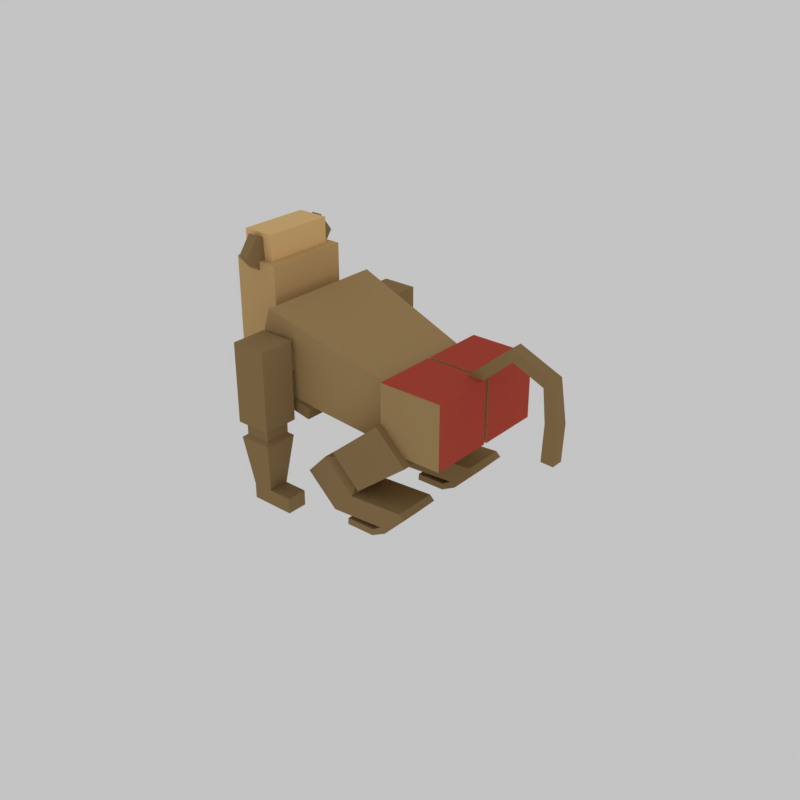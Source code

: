 # Source: baboon.blend  (saved by Blender 2.77.0; exported with 4.5.12 LTS)
import bpy
from mathutils import Matrix  # noqa: F401  (used for matrix-valued properties, if any)

bpy.ops.wm.read_factory_settings(use_empty=True)
scene = bpy.context.scene
scene.name = 'Scene'

# ---- collections
col_collection_1 = bpy.data.collections.new('Collection 1'); scene.collection.children.link(col_collection_1)

# ---- materials (node trees are filled in below, after node groups)
mat_baboon_004 = bpy.data.materials.new('baboon.004')
mat_baboon_004.alpha_threshold = 0.0
mat_baboon_004.roughness = 0.5
mat_baboon_010 = bpy.data.materials.new('baboon.010')
mat_baboon_010.alpha_threshold = 0.0
mat_baboon_010.roughness = 0.5
mat_baboon_011 = bpy.data.materials.new('baboon.011')
mat_baboon_011.alpha_threshold = 0.0
mat_baboon_011.roughness = 0.5
mat_baboon_007 = bpy.data.materials.new('baboon.007')
mat_baboon_007.alpha_threshold = 0.0
mat_baboon_007.roughness = 0.5
mat_baboon_008 = bpy.data.materials.new('baboon.008')
mat_baboon_008.alpha_threshold = 0.0
mat_baboon_008.roughness = 0.5
mat_baboon_006 = bpy.data.materials.new('baboon.006')
mat_baboon_006.alpha_threshold = 0.0
mat_baboon_006.roughness = 0.5
mat_baboon_001 = bpy.data.materials.new('baboon.001')
mat_baboon_001.alpha_threshold = 0.0
mat_baboon_001.roughness = 0.5
mat_baboon_002 = bpy.data.materials.new('baboon.002')
mat_baboon_002.alpha_threshold = 0.0
mat_baboon_002.roughness = 0.5
mat_baboon_003 = bpy.data.materials.new('baboon.003')
mat_baboon_003.alpha_threshold = 0.0
mat_baboon_003.roughness = 0.5

# ---- material node trees
mat_baboon_004.use_nodes = True; mat_baboon_004.node_tree.nodes.clear()
_N = mat_baboon_004.node_tree.nodes; _L = mat_baboon_004.node_tree.links
n0 = _N.new('ShaderNodeOutputMaterial'); n0.name = 'Material Output'; n0.location = (300, 300)
n1 = _N.new('ShaderNodeBsdfDiffuse'); n1.name = 'Diffuse BSDF'; n1.location = (10, 300)
n1.inputs[0].default_value = (0.3185, 0.2118, 0.096, 1.0)
_L.new(n1.outputs[0], n0.inputs[0])
n0.is_active_output = True
mat_baboon_010.use_nodes = True; mat_baboon_010.node_tree.nodes.clear()
_N = mat_baboon_010.node_tree.nodes; _L = mat_baboon_010.node_tree.links
n0 = _N.new('ShaderNodeOutputMaterial'); n0.name = 'Material Output'; n0.location = (300, 300)
n1 = _N.new('ShaderNodeBsdfDiffuse'); n1.name = 'Diffuse BSDF'; n1.location = (10, 300)
n1.inputs[0].default_value = (0.0291, 0.01759, 0.01106, 1.0)
_L.new(n1.outputs[0], n0.inputs[0])
n0.is_active_output = True
mat_baboon_011.use_nodes = True; mat_baboon_011.node_tree.nodes.clear()
_N = mat_baboon_011.node_tree.nodes; _L = mat_baboon_011.node_tree.links
n0 = _N.new('ShaderNodeOutputMaterial'); n0.name = 'Material Output'; n0.location = (300, 300)
n1 = _N.new('ShaderNodeBsdfDiffuse'); n1.name = 'Diffuse BSDF'; n1.location = (10, 300)
n1.inputs[0].default_value = (0.0, 0.0, 0.0, 1.0)
_L.new(n1.outputs[0], n0.inputs[0])
n0.is_active_output = True
mat_baboon_007.use_nodes = True; mat_baboon_007.node_tree.nodes.clear()
_N = mat_baboon_007.node_tree.nodes; _L = mat_baboon_007.node_tree.links
n0 = _N.new('ShaderNodeOutputMaterial'); n0.name = 'Material Output'; n0.location = (300, 300)
n1 = _N.new('ShaderNodeBsdfDiffuse'); n1.name = 'Diffuse BSDF'; n1.location = (10, 300)
n1.inputs[0].default_value = (0.4385, 0.2902, 0.1298, 1.0)
_L.new(n1.outputs[0], n0.inputs[0])
n0.is_active_output = True
mat_baboon_008.use_nodes = True; mat_baboon_008.node_tree.nodes.clear()
_N = mat_baboon_008.node_tree.nodes; _L = mat_baboon_008.node_tree.links
n0 = _N.new('ShaderNodeOutputMaterial'); n0.name = 'Material Output'; n0.location = (300, 300)
n1 = _N.new('ShaderNodeBsdfDiffuse'); n1.name = 'Diffuse BSDF'; n1.location = (10, 300)
n1.inputs[0].default_value = (0.4969, 0.07665, 0.05113, 1.0)
_L.new(n1.outputs[0], n0.inputs[0])
n0.is_active_output = True
mat_baboon_006.use_nodes = True; mat_baboon_006.node_tree.nodes.clear()
_N = mat_baboon_006.node_tree.nodes; _L = mat_baboon_006.node_tree.links
n0 = _N.new('ShaderNodeOutputMaterial'); n0.name = 'Material Output'; n0.location = (300, 300)
n1 = _N.new('ShaderNodeBsdfDiffuse'); n1.name = 'Diffuse BSDF'; n1.location = (10, 300)
n1.inputs[0].default_value = (0.855, 0.5608, 0.2455, 1.0)
_L.new(n1.outputs[0], n0.inputs[0])
n0.is_active_output = True
mat_baboon_001.use_nodes = True; mat_baboon_001.node_tree.nodes.clear()
_N = mat_baboon_001.node_tree.nodes; _L = mat_baboon_001.node_tree.links
n0 = _N.new('ShaderNodeOutputMaterial'); n0.name = 'Material Output'; n0.location = (300, 300)
n1 = _N.new('ShaderNodeBsdfDiffuse'); n1.name = 'Diffuse BSDF'; n1.location = (10, 300)
n1.inputs[0].default_value = (0.8, 0.1187, 0.07817, 1.0)
_L.new(n1.outputs[0], n0.inputs[0])
n0.is_active_output = True
mat_baboon_002.use_nodes = True; mat_baboon_002.node_tree.nodes.clear()
_N = mat_baboon_002.node_tree.nodes; _L = mat_baboon_002.node_tree.links
n0 = _N.new('ShaderNodeOutputMaterial'); n0.name = 'Material Output'; n0.location = (300, 300)
n1 = _N.new('ShaderNodeBsdfDiffuse'); n1.name = 'Diffuse BSDF'; n1.location = (10, 300)
n1.inputs[0].default_value = (0.3862, 0.5705, 0.5543, 1.0)
_L.new(n1.outputs[0], n0.inputs[0])
n0.is_active_output = True
mat_baboon_003.use_nodes = True; mat_baboon_003.node_tree.nodes.clear()
_N = mat_baboon_003.node_tree.nodes; _L = mat_baboon_003.node_tree.links
n0 = _N.new('ShaderNodeOutputMaterial'); n0.name = 'Material Output'; n0.location = (300, 300)
n1 = _N.new('ShaderNodeBsdfDiffuse'); n1.name = 'Diffuse BSDF'; n1.location = (10, 300)
n1.inputs[0].default_value = (0.6267, 0.4126, 0.1823, 1.0)
_L.new(n1.outputs[0], n0.inputs[0])
n0.is_active_output = True

# ---- world
world_world = bpy.data.worlds.new('World'); scene.world = world_world
world_world.color = (0.5489, 0.5489, 0.5489)
world_world.use_sun_shadow = False
world_world.sun_shadow_jitter_overblur = 0.0
world_world.cycles.sampling_method = 'MANUAL'

# ---- meshes
me_cube_004 = bpy.data.meshes.new('Cube.004')
me_cube_004.from_pydata([(5.057, 24.26, -3.338), (4.632, 23.24, -3.02), (4.636, 24.25, -3.91), (4.21, 23.23, -3.592), (2.082, 33.06, -1.182), (1.512, 32.96, -0.761), (1.661, 33.05, -1.753), (1.09, 32.95, -1.333), (1.904, 38.12, -1.954), (2.285, 36.96, -2.23), (2.325, 38.13, -1.382), (2.706, 36.97, -1.658), (3.772, 38.93, -3.334), (3.75, 37.38, -3.311), (4.193, 38.94, -2.762), (4.172, 37.39, -2.739), (5.469, 38.73, -4.583), (5.447, 37.18, -4.56), (5.89, 38.74, -4.011), (5.868, 37.19, -3.989), (0.1827, -2.746, -1.952), (0.7146, -2.723, -2.474), (0.5029, -2.737, -1.517), (1.159, -2.711, -1.871), (0.3447, -2.814, -1.945), (0.695, -2.831, -2.288), (0.5441, -2.808, -1.674), (0.9762, -2.823, -1.907), (1.159, -2.887, -1.87), (0.5031, -2.864, -1.517), (0.715, -2.898, -2.474), (0.1829, -2.872, -1.952), (1.57, -2.709, -0.06873), (2.102, -2.686, -0.5909), (1.891, -2.7, 0.3658), (2.547, -2.674, 0.01223), (1.732, -2.777, -0.06139), (2.083, -2.794, -0.4051), (1.932, -2.771, 0.2092), (2.364, -2.786, -0.02345), (2.547, -2.85, 0.0127), (1.891, -2.827, 0.3661), (2.103, -2.861, -0.5905), (1.571, -2.835, -0.0684), (1.495, -2.298, 0.8647), (1.71, -2.298, 0.7069), (1.495, -3.755, 0.8647), (1.71, -3.755, 0.7069), (-0.4113, -2.298, -1.723), (-0.1971, -2.298, -1.881), (-0.4113, -3.755, -1.723), (-0.1971, -3.755, -1.881), (1.456, -3.755, 0.09515), (1.249, -3.755, -0.5509), (0.8679, -3.755, -1.068), (0.3121, -3.755, -1.457), (0.09793, -3.755, -1.3), (0.6536, -3.755, -0.9105), (1.035, -3.755, -0.393), (1.242, -3.755, 0.253), (0.3121, -2.298, -1.457), (0.8679, -2.298, -1.068), (1.249, -2.298, -0.5509), (1.456, -2.298, 0.09515), (1.242, -2.298, 0.253), (1.035, -2.298, -0.393), (0.6536, -2.298, -0.9105), (0.09793, -2.298, -1.3), (8.272, 15.39, -3.72), (5.855, 21.64, -2.334), (9.304, 18.35, -4.48), (7.238, 25.62, -3.353), (9.381, 15.39, -2.216), (7.341, 21.64, -0.3176), (10.41, 18.35, -2.976), (8.724, 25.62, -1.337), (9.294, 18.76, -4.791), (7.979, 14.98, -3.822), (10.71, 18.76, -2.874), (9.391, 14.98, -1.905), (9.481, 17.81, -4.61), (8.449, 14.84, -3.85), (10.59, 17.81, -3.106), (9.557, 14.84, -2.346), (9.624, 17.9, -5.1), (8.251, 13.95, -4.088), (11.1, 17.9, -3.098), (9.726, 13.95, -2.087), (10.67, 15.23, -5.868), (9.295, 11.29, -4.857), (12.14, 15.23, -3.867), (10.77, 11.29, -2.855), (10.93, 24.85, -2.972), (9.453, 24.85, -4.974), (11.97, 22.19, -3.741), (10.5, 22.19, -5.742), (11.14, 25.46, -3.128), (9.664, 25.46, -5.129), (12.18, 22.79, -3.897), (10.71, 22.79, -5.898), (12.25, 20.98, -3.944), (10.77, 20.98, -5.945), (12.55, 20.93, -4.17), (11.08, 20.93, -6.171), (12.27, 17.28, -3.959), (10.79, 17.28, -5.96), (12.57, 17.24, -4.185), (11.1, 17.24, -6.186), (4.801, 15.33, -8.431), (2.384, 21.59, -7.044), (5.833, 18.3, -9.191), (3.767, 25.56, -8.064), (5.909, 15.33, -6.926), (3.869, 21.59, -5.028), (6.941, 18.3, -7.687), (5.253, 25.56, -6.048), (5.823, 18.7, -9.502), (4.507, 14.93, -8.533), (7.235, 18.7, -7.585), (5.92, 14.93, -6.616), (6.01, 17.75, -9.321), (4.978, 14.79, -8.561), (7.118, 17.75, -7.817), (6.086, 14.79, -7.057), (6.153, 17.84, -9.81), (4.78, 13.9, -8.799), (7.628, 17.84, -7.809), (6.255, 13.9, -6.797), (7.196, 15.18, -10.58), (5.823, 11.23, -9.568), (8.671, 15.18, -8.578), (7.298, 11.23, -7.566), (7.457, 24.8, -7.683), (5.982, 24.8, -9.684), (8.5, 22.13, -8.452), (7.025, 22.13, -10.45), (7.668, 25.4, -7.839), (6.193, 25.4, -9.84), (8.711, 22.74, -8.607), (7.236, 22.74, -10.61), (8.775, 20.93, -8.655), (7.301, 20.93, -10.66), (9.082, 20.88, -8.881), (7.608, 20.88, -10.88), (8.795, 17.23, -8.67), (7.321, 17.23, -10.67), (9.102, 17.18, -8.896), (7.628, 17.18, -10.9), (9.752, 4.796, -0.2586), (6.114, 4.178, 2.774), (9.752, 8.012, -0.2586), (6.114, 8.63, 2.774), (8.877, 4.796, -1.446), (5.262, 4.613, 0.8659), (8.877, 8.012, -1.446), (5.262, 8.196, 0.8659), (9.79, 8.63, 0.06545), (9.79, 4.178, 0.06545), (8.579, 8.63, -1.578), (8.579, 4.178, -1.578), (10.22, 8.012, -0.6014), (10.22, 4.796, -0.6014), (9.342, 8.012, -1.789), (9.342, 4.796, -1.789), (10.49, 8.495, -0.529), (10.49, 4.313, -0.529), (9.355, 8.495, -2.073), (9.355, 4.313, -2.073), (12.61, 7.691, -2.545), (12.61, 5.117, -2.545), (11.91, 7.691, -3.495), (11.91, 5.117, -3.495), (13.32, 7.691, -3.068), (13.32, 5.117, -3.068), (12.62, 7.691, -4.019), (12.62, 5.117, -4.019), (11.91, 10.68, -3.495), (12.61, 10.68, -2.545), (12.62, 10.68, -4.019), (13.32, 10.68, -3.068), (6.382, 8.196, 0.04054), (5.262, 6.404, 0.8659), (6.382, 4.613, 0.04054), (8.579, 6.404, -1.578), (6.382, 6.404, 0.04054), (4.903, 6.404, 1.13), (4.903, 4.178, 1.13), (4.903, 8.63, 1.13), (6.741, 8.63, -0.2239), (6.741, 4.178, -0.2239), (6.741, 6.404, -0.2239), (4.681, 6.404, 0.07742), (5.801, 6.404, -0.748), (4.681, 4.613, 0.07742), (4.681, 8.196, 0.07742), (5.801, 8.196, -0.748), (5.801, 4.613, -0.748), (3.07, 4.796, -9.327), (-0.9041, 4.178, -6.751), (3.07, 8.012, -9.327), (-0.9041, 8.63, -6.751), (3.945, 4.796, -8.14), (0.6658, 4.613, -5.372), (3.945, 8.012, -8.14), (0.6658, 8.196, -5.372), (2.772, 8.63, -9.459), (2.772, 4.178, -9.459), (3.983, 8.63, -7.816), (3.983, 4.178, -7.816), (3.535, 8.012, -9.67), (3.535, 4.796, -9.67), (4.41, 8.012, -8.482), (4.41, 4.796, -8.482), (3.547, 8.495, -9.954), (3.547, 4.313, -9.954), (4.685, 8.495, -8.41), (4.685, 4.313, -8.41), (6.099, 7.691, -11.38), (6.099, 5.117, -11.38), (6.799, 7.691, -10.43), (6.799, 5.117, -10.43), (6.809, 7.691, -11.9), (6.809, 5.117, -11.9), (7.51, 7.691, -10.95), (7.51, 5.117, -10.95), (6.799, 10.68, -10.43), (6.099, 10.68, -11.38), (7.51, 10.68, -10.95), (6.809, 10.68, -11.9), (1.786, 8.196, -6.197), (0.6658, 6.404, -5.372), (1.786, 4.613, -6.197), (3.983, 6.404, -7.816), (1.786, 6.404, -6.197), (0.307, 6.404, -5.107), (0.307, 4.178, -5.107), (0.307, 8.63, -5.107), (2.145, 8.63, -6.461), (2.145, 4.178, -6.461), (2.145, 6.404, -6.461), (1.247, 6.404, -4.583), (2.367, 6.404, -5.408), (1.247, 4.613, -4.583), (1.247, 8.196, -4.583), (2.367, 8.196, -5.408), (2.367, 4.613, -5.408), (7.145, 18.46, -3.202), (7.396, 18.35, -3.387), (6.942, 15.11, -3.053), (7.193, 14.99, -3.238), (6.21, 18.46, -4.471), (6.461, 18.35, -4.656), (6.007, 15.11, -4.321), (6.258, 14.99, -4.506), (6.093, 18.47, -4.63), (6.344, 18.35, -4.815), (5.89, 15.11, -4.481), (6.141, 15.0, -4.665), (5.158, 18.47, -5.898), (5.409, 18.35, -6.083), (4.955, 15.11, -5.749), (5.206, 15.0, -5.934), (5.855, 14.47, -4.455), (6.106, 14.36, -4.639), (5.642, 11.12, -4.298), (5.893, 11.01, -4.482), (4.92, 14.47, -5.723), (5.171, 14.36, -5.908), (4.707, 11.12, -5.566), (4.958, 11.01, -5.751), (6.907, 14.47, -3.027), (7.158, 14.35, -3.212), (6.694, 11.12, -2.87), (6.945, 11.0, -3.055), (5.972, 14.47, -4.295), (6.223, 14.35, -4.48), (5.759, 11.12, -4.138), (6.01, 11.0, -4.323), (7.771, 10.48, -1.373), (8.295, 10.2, -1.759), (7.267, 3.463, -1.002), (7.792, 3.187, -1.388), (5.807, 10.48, -4.038), (6.331, 10.2, -4.425), (5.303, 3.463, -3.667), (5.828, 3.187, -4.054), (5.561, 10.49, -4.373), (6.085, 10.21, -4.759), (5.057, 3.476, -4.002), (5.582, 3.199, -4.388), (3.597, 10.49, -7.038), (4.121, 10.21, -7.425), (3.093, 3.476, -6.667), (3.618, 3.199, -7.054), (3.004, 29.54, -2.41), (5.952, 29.54, -4.582), (3.004, 21.55, -2.41), (5.952, 21.55, -4.582), (0.8325, 29.54, -5.358), (3.78, 29.54, -7.53), (0.8325, 21.55, -5.358), (3.78, 21.55, -7.53), (5.283, 29.53, 0.6819), (8.23, 29.53, -1.49), (5.283, 21.55, 0.6819), (8.23, 21.55, -1.49), (3.111, 29.53, -2.266), (6.058, 29.53, -4.438), (3.111, 21.55, -2.266), (6.058, 21.55, -4.438), (3.0, 2.44, -5.554), (0.5459, 4.606, -3.746), (4.911, 23.99, -6.977), (2.446, 26.17, -5.16), (6.121, 2.44, -1.318), (3.667, 4.606, 0.49), (8.046, 23.99, -2.722), (5.581, 26.17, -0.9056), (2.854, 1.967, -6.875), (-0.6724, 5.079, -4.276), (3.813, 5.079, 1.811), (7.34, 1.967, -0.7881), (2.774, 0.1679, -4.629), (0.8897, 1.83, -3.24), (3.286, 1.83, 0.01192), (5.171, 0.1679, -1.377), (-0.1786, 1.0, -2.319), (-0.1786, -1.0, -2.319), (-0.7719, -1.0, -0.4092), (-0.7719, 1.0, -0.4092), (-1.944, 0.661, -2.513), (-1.944, -0.661, -2.513), (-2.336, -0.661, -1.25), (-2.336, 0.661, -1.25), (2.163, 1.0, 0.8579), (2.163, -1.0, 0.8579), (0.1627, -1.0, 0.8579), (0.1627, 1.0, 0.8579), (1.824, 0.661, 2.601), (1.824, -0.661, 2.601), (0.5017, -0.661, 2.601), (0.5017, 0.661, 2.601), (3.514, 2.042, -0.0846), (3.514, -2.042, -0.0846), (1.092, -2.042, -3.372), (1.092, 2.042, -3.372), (0.2275, 2.042, 2.338), (0.2275, -2.042, 2.338), (-2.195, -2.042, -0.9495), (-2.195, 2.042, -0.9495), (4.605, -3.586, -2.463), (4.467, -5.52, -2.361), (3.549, -5.52, -3.607), (3.687, -3.586, -3.709), (1.378, -2.441, -0.5087), (1.301, -3.523, -0.4517), (0.7873, -3.523, -1.149), (0.8647, -2.441, -1.206), (4.146, -3.586, -3.086), (2.992, -3.014, -1.486), (2.276, -3.014, -2.457), (1.121, -2.441, -0.8572), (2.634, -3.014, -1.972), (3.917, -3.586, -3.397), (2.185, -2.727, -0.9973), (1.57, -2.727, -1.831), (0.9931, -2.441, -1.031), (4.375, -3.586, -2.774), (3.798, -3.3, -1.974), (2.982, -3.3, -3.083), (1.25, -2.441, -0.6829), (2.455, -3.014, -2.214), (2.813, -3.014, -1.729), (1.878, -2.727, -1.414), (3.39, -3.3, -2.529), (3.594, -3.3, -2.252), (2.031, -2.727, -1.206), (1.724, -2.727, -1.623), (3.186, -3.3, -2.806), (4.015, -1.905, -3.47), (3.786, -1.905, -3.781), (4.474, -1.905, -2.847), (4.244, -1.905, -3.158), (4.703, -1.905, -2.536), (3.897, -1.619, -2.047), (3.08, -1.619, -3.155), (3.488, -1.619, -2.601), (3.692, -1.619, -2.324), (3.284, -1.619, -2.878), (5.808, -1.858, -2.411), (5.808, -3.687, -2.411), (3.993, -3.687, -4.873), (3.993, -1.858, -4.873), (1.891, -2.261, -0.3613), (1.891, -3.284, -0.3613), (0.8759, -3.284, -1.739), (0.8759, -2.261, -1.739), (4.9, -1.858, -3.642), (3.849, -2.059, -1.386), (2.435, -2.059, -3.306), (1.384, -2.261, -1.05), (3.142, -2.059, -2.346), (4.447, -1.858, -4.257), (2.87, -2.16, -0.8736), (1.655, -2.16, -2.523), (1.13, -2.261, -1.395), (5.354, -1.858, -3.026), (4.828, -1.959, -1.898), (3.214, -1.959, -4.089), (1.637, -2.261, -0.7058), (2.788, -2.059, -2.826), (3.496, -2.059, -1.866), (2.263, -2.16, -1.698), (4.021, -1.959, -2.994), (4.425, -1.959, -2.446), (2.567, -2.16, -1.286), (1.959, -2.16, -2.11), (3.617, -1.959, -3.542), (4.422, -0.2785, -4.239), (3.969, -0.2785, -4.855), (5.329, -0.2785, -3.008), (4.876, -0.2785, -3.624), (5.783, -0.2785, -2.392), (4.804, -0.3792, -1.88), (3.189, -0.3792, -4.071), (3.997, -0.3792, -2.976), (4.4, -0.3792, -2.428), (3.593, -0.3792, -3.523), (5.587, 3.25, -1.107), (5.587, -2.713, -1.107), (2.683, -2.713, -5.048), (2.683, 3.25, -5.048), (1.646, 3.25, 1.796), (1.646, -2.713, 1.796), (-1.258, -2.713, -2.144), (-1.258, 3.25, -2.144)], [], [(1, 3, 2, 0), (3, 7, 6, 2), (5, 4, 11, 10), (5, 1, 0, 4), (0, 2, 6, 4), (5, 7, 3, 1), (11, 9, 13, 15), (4, 6, 9, 11), (7, 5, 10, 8), (6, 7, 8, 9), (12, 14, 18, 16), (8, 10, 14, 12), (10, 11, 15, 14), (9, 8, 12, 13), (16, 18, 19, 17), (14, 15, 19, 18), (13, 12, 16, 17), (15, 13, 17, 19), (21, 20, 22, 23), (23, 22, 29, 28), (27, 26, 24, 25), (30, 31, 20, 21), (20, 31, 29, 22), (30, 21, 23, 28), (27, 28, 29, 26), (25, 30, 28, 27), (24, 31, 30, 25), (26, 29, 31, 24), (33, 32, 34, 35), (35, 34, 41, 40), (39, 38, 36, 37), (42, 43, 32, 33), (32, 43, 41, 34), (42, 33, 35, 40), (39, 40, 41, 38), (37, 42, 40, 39), (36, 43, 42, 37), (38, 41, 43, 36), (45, 44, 46, 47), (55, 56, 50, 51), (51, 50, 48, 49), (63, 64, 44, 45), (67, 48, 50, 56), (63, 45, 47, 52), (49, 60, 55, 51), (60, 61, 54, 55), (61, 62, 53, 54), (62, 63, 52, 53), (44, 64, 59, 46), (64, 65, 58, 59), (65, 66, 57, 58), (66, 67, 56, 57), (49, 48, 67, 60), (60, 67, 66, 61), (61, 66, 65, 62), (62, 65, 64, 63), (47, 46, 59, 52), (52, 59, 58, 53), (53, 58, 57, 54), (54, 57, 56, 55), (69, 71, 76, 77), (71, 75, 78, 76), (75, 73, 79, 78), (73, 69, 77, 79), (74, 72, 83, 82), (73, 75, 71, 69), (70, 68, 77, 76), (74, 70, 76, 78), (72, 74, 78, 79), (68, 72, 79, 77), (83, 81, 85, 87), (68, 70, 80, 81), (72, 68, 81, 83), (70, 74, 82, 80), (86, 87, 91, 90), (80, 82, 86, 84), (82, 83, 87, 86), (81, 80, 84, 85), (89, 88, 90, 91), (85, 84, 88, 89), (87, 85, 89, 91), (86, 90, 94, 92), (95, 93, 97, 99), (90, 88, 95, 94), (88, 84, 93, 95), (84, 86, 92, 93), (97, 96, 98, 99), (98, 94, 100, 102), (92, 94, 98, 96), (93, 92, 96, 97), (100, 101, 105, 104), (94, 95, 101, 100), (95, 99, 103, 101), (99, 98, 102, 103), (104, 105, 107, 106), (102, 100, 104, 106), (103, 102, 106, 107), (101, 103, 107, 105), (109, 111, 116, 117), (111, 115, 118, 116), (115, 113, 119, 118), (113, 109, 117, 119), (114, 112, 123, 122), (113, 115, 111, 109), (110, 108, 117, 116), (114, 110, 116, 118), (112, 114, 118, 119), (108, 112, 119, 117), (123, 121, 125, 127), (108, 110, 120, 121), (112, 108, 121, 123), (110, 114, 122, 120), (126, 127, 131, 130), (120, 122, 126, 124), (122, 123, 127, 126), (121, 120, 124, 125), (129, 128, 130, 131), (125, 124, 128, 129), (127, 125, 129, 131), (126, 130, 134, 132), (135, 133, 137, 139), (130, 128, 135, 134), (128, 124, 133, 135), (124, 126, 132, 133), (137, 136, 138, 139), (138, 134, 140, 142), (132, 134, 138, 136), (133, 132, 136, 137), (140, 141, 145, 144), (134, 135, 141, 140), (135, 139, 143, 141), (139, 138, 142, 143), (144, 145, 147, 146), (142, 140, 144, 146), (143, 142, 146, 147), (141, 143, 147, 145), (149, 157, 156, 151), (151, 156, 158, 188, 187), (190, 183, 159, 189), (186, 189, 159, 157, 149), (154, 162, 163, 152), (186, 149, 151, 187, 185), (150, 156, 157, 148), (154, 158, 156, 150), (152, 159, 183, 158, 154), (148, 157, 159, 152), (163, 167, 165, 161), (148, 161, 160, 150), (152, 163, 161, 148), (150, 160, 162, 154), (166, 170, 171, 167), (160, 164, 166, 162), (162, 166, 167, 163), (161, 165, 164, 160), (170, 174, 175, 171), (165, 169, 168, 164), (167, 171, 169, 165), (164, 168, 170, 166), (173, 175, 174, 172), (169, 173, 172, 168), (171, 175, 173, 169), (170, 176, 178, 174), (177, 179, 178, 176), (174, 178, 179, 172), (172, 179, 177, 168), (168, 177, 176, 170), (188, 158, 183, 190), (181, 191, 193, 153), (155, 194, 191, 181), (153, 186, 185, 181), (155, 187, 188, 180), (181, 185, 187, 155), (182, 189, 186, 153), (180, 188, 190, 184), (184, 190, 189, 182), (194, 195, 192, 191), (191, 192, 196, 193), (182, 196, 192, 184), (153, 193, 196, 182), (180, 195, 194, 155), (184, 192, 195, 180), (198, 200, 205, 206), (200, 236, 237, 207, 205), (239, 238, 208, 232), (235, 198, 206, 208, 238), (203, 201, 212, 211), (235, 234, 236, 200, 198), (199, 197, 206, 205), (203, 199, 205, 207), (201, 203, 207, 232, 208), (197, 201, 208, 206), (212, 210, 214, 216), (197, 199, 209, 210), (201, 197, 210, 212), (199, 203, 211, 209), (215, 216, 220, 219), (209, 211, 215, 213), (211, 212, 216, 215), (210, 209, 213, 214), (219, 220, 224, 223), (214, 213, 217, 218), (216, 214, 218, 220), (213, 215, 219, 217), (222, 221, 223, 224), (218, 217, 221, 222), (220, 218, 222, 224), (219, 223, 227, 225), (226, 225, 227, 228), (223, 221, 228, 227), (221, 217, 226, 228), (217, 219, 225, 226), (237, 239, 232, 207), (230, 202, 242, 240), (204, 230, 240, 243), (202, 230, 234, 235), (204, 229, 237, 236), (230, 204, 236, 234), (231, 202, 235, 238), (229, 233, 239, 237), (233, 231, 238, 239), (243, 240, 241, 244), (240, 242, 245, 241), (231, 233, 241, 245), (202, 231, 245, 242), (229, 204, 243, 244), (233, 229, 244, 241), (247, 246, 248, 249), (249, 248, 252, 253), (253, 252, 250, 251), (251, 250, 246, 247), (246, 250, 252, 248), (251, 247, 249, 253), (255, 254, 256, 257), (257, 256, 260, 261), (261, 260, 258, 259), (259, 258, 254, 255), (254, 258, 260, 256), (259, 255, 257, 261), (263, 262, 264, 265), (265, 264, 268, 269), (269, 268, 266, 267), (267, 266, 262, 263), (262, 266, 268, 264), (267, 263, 265, 269), (271, 270, 272, 273), (273, 272, 276, 277), (277, 276, 274, 275), (275, 274, 270, 271), (270, 274, 276, 272), (275, 271, 273, 277), (279, 278, 280, 281), (281, 280, 284, 285), (285, 284, 282, 283), (283, 282, 278, 279), (278, 282, 284, 280), (283, 279, 281, 285), (287, 286, 288, 289), (289, 288, 292, 293), (293, 292, 290, 291), (291, 290, 286, 287), (286, 290, 292, 288), (291, 287, 289, 293), (295, 294, 296, 297), (297, 296, 300, 301), (301, 300, 298, 299), (299, 298, 294, 295), (294, 298, 300, 296), (299, 295, 297, 301), (303, 302, 304, 305), (305, 304, 308, 309), (309, 308, 306, 307), (307, 306, 302, 303), (302, 306, 308, 304), (307, 303, 305, 309), (319, 313, 312, 318), (313, 317, 316, 312), (317, 320, 321, 316), (315, 311, 323, 324), (318, 312, 316, 321), (320, 317, 313, 319), (310, 311, 319, 318), (315, 314, 321, 320), (311, 315, 320, 319), (314, 310, 318, 321), (324, 323, 322, 325), (311, 310, 322, 323), (310, 314, 325, 322), (314, 315, 324, 325), (326, 329, 328, 327), (330, 331, 332, 333), (326, 327, 331, 330), (327, 328, 332, 331), (328, 329, 333, 332), (330, 333, 329, 326), (334, 335, 336, 337), (338, 341, 340, 339), (334, 338, 339, 335), (335, 339, 340, 336), (336, 340, 341, 337), (338, 334, 337, 341), (342, 343, 344, 345), (346, 349, 348, 347), (342, 346, 347, 343), (343, 347, 348, 344), (344, 348, 349, 345), (346, 342, 345, 349), (350, 351, 352, 353, 363, 358, 367), (354, 370, 361, 366, 357, 356, 355), (350, 368, 359, 364, 354, 355, 351), (351, 355, 356, 352), (352, 356, 357, 365, 360, 369, 353), (378, 374, 386, 388), (377, 371, 360, 365), (376, 372, 362, 373), (350, 367, 381, 383), (372, 375, 374, 362), (359, 368, 375, 372), (369, 378, 388, 385), (370, 376, 373, 361), (354, 364, 376, 370), (364, 359, 372, 376), (366, 377, 365, 357), (361, 373, 377, 366), (373, 362, 371, 377), (371, 378, 369, 360), (362, 374, 378, 371), (358, 363, 379, 382), (388, 379, 380, 385), (387, 381, 382, 386), (384, 383, 381, 387), (386, 382, 379, 388), (363, 353, 380, 379), (368, 350, 383, 384), (374, 375, 387, 386), (367, 358, 382, 381), (353, 369, 385, 380), (375, 368, 384, 387), (389, 390, 391, 392, 402, 397, 406), (393, 409, 400, 405, 396, 395, 394), (389, 407, 398, 403, 393, 394, 390), (390, 394, 395, 391), (391, 395, 396, 404, 399, 408, 392), (417, 413, 425, 427), (416, 410, 399, 404), (415, 411, 401, 412), (389, 406, 420, 422), (411, 414, 413, 401), (398, 407, 414, 411), (408, 417, 427, 424), (409, 415, 412, 400), (393, 403, 415, 409), (403, 398, 411, 415), (405, 416, 404, 396), (400, 412, 416, 405), (412, 401, 410, 416), (410, 417, 408, 399), (401, 413, 417, 410), (397, 402, 418, 421), (427, 418, 419, 424), (426, 420, 421, 425), (423, 422, 420, 426), (425, 421, 418, 427), (402, 392, 419, 418), (407, 389, 422, 423), (413, 414, 426, 425), (406, 397, 421, 420), (392, 408, 424, 419), (414, 407, 423, 426), (428, 429, 430, 431), (432, 435, 434, 433), (428, 432, 433, 429), (429, 433, 434, 430), (430, 434, 435, 431), (432, 428, 431, 435)])
me_cube_004.polygons.foreach_set('material_index', [0, 0, 0, 0, 0, 0, 0, 0, 0, 0, 0, 0, 0, 0, 0, 0, 0, 0, 1, 1, 2, 1, 1, 1, 1, 1, 1, 1, 1, 1, 2, 1, 1, 1, 1, 1, 1, 1, 0, 0, 0, 0, 0, 0, 0, 0, 0, 0, 0, 0, 0, 0, 0, 0, 0, 0, 0, 0, 0, 0, 0, 0, 0, 0, 0, 0, 0, 0, 0, 0, 0, 0, 0, 0, 0, 0, 0, 0, 0, 0, 0, 0, 0, 0, 0, 0, 0, 0, 0, 0, 0, 0, 0, 0, 0, 0, 0, 0, 0, 0, 0, 0, 0, 0, 0, 0, 0, 0, 0, 0, 0, 0, 0, 0, 0, 0, 0, 0, 0, 0, 0, 0, 0, 0, 0, 0, 0, 0, 0, 0, 0, 0, 0, 0, 0, 0, 0, 0, 0, 0, 0, 0, 0, 0, 0, 0, 0, 0, 0, 0, 0, 0, 0, 0, 0, 0, 0, 0, 0, 0, 0, 0, 0, 0, 0, 0, 0, 0, 0, 0, 0, 0, 0, 0, 0, 0, 0, 0, 0, 0, 0, 0, 0, 0, 0, 0, 0, 0, 0, 0, 0, 0, 0, 0, 0, 0, 0, 0, 0, 0, 0, 0, 0, 0, 0, 0, 0, 0, 0, 0, 0, 0, 0, 0, 0, 0, 0, 0, 0, 0, 0, 0, 0, 0, 0, 0, 0, 0, 0, 0, 0, 0, 0, 0, 0, 0, 0, 0, 0, 0, 0, 0, 0, 0, 0, 0, 0, 0, 0, 0, 0, 0, 0, 0, 0, 0, 0, 0, 0, 0, 0, 0, 3, 3, 3, 4, 4, 3, 3, 3, 3, 4, 4, 3, 3, 3, 3, 3, 3, 3, 3, 3, 3, 3, 3, 3, 3, 3, 0, 0, 0, 0, 0, 0, 0, 0, 0, 0, 0, 0, 5, 5, 5, 5, 5, 5, 6, 6, 6, 6, 6, 6, 6, 6, 6, 6, 6, 6, 6, 6, 6, 6, 6, 6, 6, 6, 6, 6, 6, 6, 6, 6, 6, 6, 6, 6, 6, 7, 7, 7, 7, 7, 7, 7, 7, 7, 7, 7, 7, 7, 7, 7, 7, 7, 7, 7, 7, 7, 7, 7, 7, 7, 7, 7, 7, 7, 7, 7, 8, 8, 8, 8, 8, 8])
me_cube_004.materials.append(mat_baboon_004)
me_cube_004.materials.append(mat_baboon_010)
me_cube_004.materials.append(mat_baboon_011)
me_cube_004.materials.append(mat_baboon_007)
me_cube_004.materials.append(mat_baboon_008)
me_cube_004.materials.append(mat_baboon_006)
me_cube_004.materials.append(mat_baboon_001)
me_cube_004.materials.append(mat_baboon_002)
me_cube_004.materials.append(mat_baboon_003)
me_cube_004.use_remesh_preserve_volume = False
me_cube_004.use_remesh_preserve_attributes = False
me_cube_004.use_mirror_vertex_groups = False
me_cube_004.update()

# ---- objects
ob_baboon = bpy.data.objects.new('baboon', me_cube_004)

# ---- transforms, parenting, visibility, modifiers, constraints
ob_baboon.location = (-0.5054, 0.1277, 1.025)
ob_baboon.rotation_euler = (9.213e-08, -5.347, -1.578)
ob_baboon.scale = (0.08293, 0.03803, 0.08293)
ob_baboon.lock_rotations_4d = False
ob_baboon.empty_display_type = 'ARROWS'
ob_baboon.lineart.crease_threshold = 0.0

# ---- collection membership
col_collection_1.objects.link(ob_baboon)

# ---- scene / render settings (as saved in the file)
scene.frame_start = 1; scene.frame_end = 250; scene.frame_set(1)
scene.render.engine = 'CYCLES'
scene.render.resolution_x = 1000
scene.render.resolution_y = 1000
scene.render.dither_intensity = 0.0
scene.cycles.use_denoising = False
scene.cycles.samples = 128
scene.cycles.sampling_pattern = 'TABULATED_SOBOL'
scene.cycles.light_sampling_threshold = 0.0
scene.cycles.use_adaptive_sampling = False
scene.cycles.use_light_tree = False
scene.cycles.blur_glossy = 0.0
scene.cycles.sample_clamp_indirect = 0.0
scene.view_settings.view_transform = 'Standard'
bpy.context.view_layer.update()

# ---- added for rendering (the .blend has no active camera): camera
cam_auto = bpy.data.cameras.new('AutoCamera')
cam_auto.lens = 50.0
cam_auto.sensor_width = 36.0
cam_auto.clip_end = 1000.0
ob_auto_camera = bpy.data.objects.new('AutoCamera', cam_auto)
scene.collection.objects.link(ob_auto_camera)
ob_auto_camera.location = (2.92537, -3.19659, 2.67056)
ob_auto_camera.rotation_euler = (1.09748, -7.21219e-08, 0.694738)
scene.camera = ob_auto_camera
bpy.context.view_layer.update()
